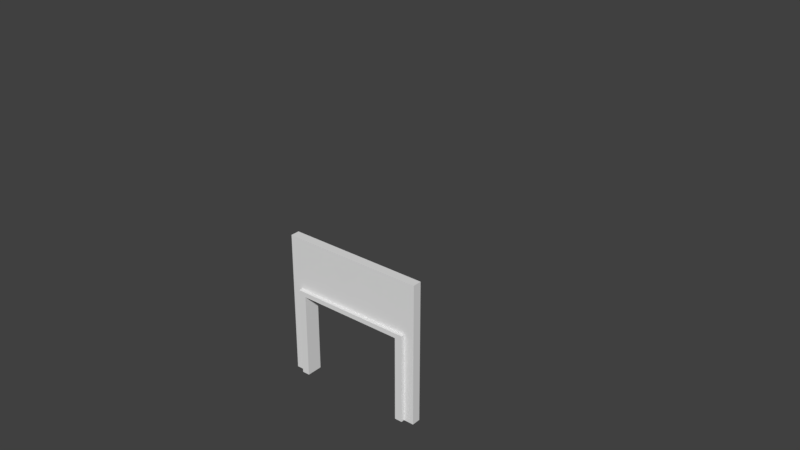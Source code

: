 # Source: Puerta2.blend  (saved by Blender 2.78.0; exported with 4.5.12 LTS)
import bpy
from mathutils import Matrix  # noqa: F401  (used for matrix-valued properties, if any)

bpy.ops.wm.read_factory_settings(use_empty=True)
scene = bpy.context.scene
scene.name = 'Scene'

# ---- collections
col_collection_1 = bpy.data.collections.new('Collection 1'); scene.collection.children.link(col_collection_1)
col_collection_2 = bpy.data.collections.new('Collection 2'); scene.collection.children.link(col_collection_2)
col_collection_2.hide_render = True
col_collection_2.hide_viewport = True

# ---- world
world_world = bpy.data.worlds.new('World'); scene.world = world_world
world_world.color = (0.05088, 0.05088, 0.05088)
world_world.use_sun_shadow = False
world_world.sun_shadow_jitter_overblur = 0.0
world_world.cycles.sampling_method = 'MANUAL'

# ---- meshes
me_lod_a_puerta2 = bpy.data.meshes.new('LOD_A_Puerta2')
me_lod_a_puerta2.from_pydata([(0.0, 0.0, 0.0), (0.0, 0.0, 4.0), (0.0, 0.25, 0.0), (0.0, 0.25, 4.0), (0.5004, 0.0, 0.0), (0.5004, 0.25, 0.0), (0.0, 0.0, 2.4), (0.0, 0.25, 2.4), (0.4998, 0.25, 4.0), (1.22, 0.25, 4.0), (0.4998, 0.25, 2.4), (1.22, 0.25, 2.4), (0.4998, 0.0, 2.4), (1.22, 0.0, 2.4), (0.4998, 0.0, 4.0), (1.22, 0.0, 4.0), (4.0, 0.0, 0.0), (4.0, 0.0, 4.0), (4.0, 0.25, 0.0), (4.0, 0.25, 4.0), (3.5, 0.0, 0.0), (3.5, 0.25, 0.0), (4.0, 0.0, 2.4), (4.0, 0.25, 2.4), (3.5, 0.25, 4.0), (2.0, 0.25, 4.0), (2.78, 0.25, 4.0), (3.5, 0.25, 2.4), (2.78, 0.25, 2.4), (2.0, 0.25, 2.4), (3.5, 0.0, 2.4), (2.78, 0.0, 2.4), (2.0, 0.0, 2.4), (3.5, 0.0, 4.0), (2.78, 0.0, 4.0), (2.0, 0.0, 4.0), (0.0, 0.0, 2.531), (0.0, 0.25, 2.531), (2.0, 0.0, 2.531), (1.22, 0.0, 2.531), (0.4998, 0.0, 2.531), (2.0, 0.25, 2.531), (1.22, 0.25, 2.531), (0.4998, 0.25, 2.531), (4.0, 0.0, 2.531), (4.0, 0.25, 2.531), (2.78, 0.0, 2.531), (3.5, 0.0, 2.531), (2.78, 0.25, 2.531), (3.5, 0.25, 2.531), (0.2878, 0.25, 0.0), (0.2878, 0.0, 0.0), (0.2875, 0.0, 4.0), (0.2875, 0.25, 4.0), (0.2875, 0.0, 2.4), (0.2875, 0.25, 2.4), (0.2875, 0.0, 2.531), (0.2875, 0.25, 2.531), (3.712, 0.25, 0.0), (3.712, 0.0, 0.0), (3.712, 0.0, 4.0), (3.712, 0.25, 4.0), (3.712, 0.0, 2.4), (3.712, 0.25, 2.4), (3.712, 0.0, 2.531), (3.712, 0.25, 2.531), (0.2878, -0.1, 0.0), (0.5004, -0.1, 0.0), (2.0, -0.1, 2.531), (2.0, -0.1, 2.4), (1.22, -0.1, 2.4), (1.22, -0.1, 2.531), (0.4998, -0.1, 2.4), (0.4998, -0.1, 2.531), (1.22, 0.35, 2.4), (2.0, 0.35, 2.4), (0.4998, 0.35, 2.4), (0.5004, 0.35, 0.0), (0.2875, 0.35, 2.4), (3.712, -0.1, 0.0), (3.5, -0.1, 0.0), (2.78, -0.1, 2.4), (2.78, -0.1, 2.531), (3.5, -0.1, 2.4), (3.5, -0.1, 2.531), (2.78, 0.35, 2.4), (3.5, 0.35, 2.4), (3.5, 0.35, 0.0), (3.712, 0.35, 2.4), (2.0, 0.35, 2.531), (1.22, 0.35, 2.531), (0.4998, 0.35, 2.531), (2.78, 0.35, 2.531), (3.5, 0.35, 2.531), (3.712, -0.1, 2.531), (0.2875, 0.35, 2.531), (0.2878, 0.35, 0.0), (0.2875, -0.1, 2.4), (0.2875, -0.1, 2.531), (3.712, 0.35, 0.0), (3.712, -0.1, 2.4), (3.712, 0.35, 2.531)], [], [(36, 1, 3, 37), (57, 53, 8, 43), (56, 52, 1, 36), (50, 5, 4, 51), (53, 3, 1, 52), (51, 54, 6, 0), (5, 10, 12, 4), (11, 10, 76, 74), (0, 6, 7, 2), (35, 25, 9, 15), (15, 9, 8, 14), (38, 35, 15, 39), (39, 15, 14, 40), (29, 32, 13, 11), (11, 13, 12, 10), (38, 39, 71, 68), (30, 20, 80, 83), (44, 45, 19, 17), (65, 49, 24, 61), (64, 44, 17, 60), (58, 59, 20, 21), (61, 60, 17, 19), (59, 16, 22, 62), (21, 20, 30, 27), (56, 54, 97, 98), (16, 18, 23, 22), (35, 34, 26, 25), (34, 33, 24, 26), (38, 46, 34, 35), (46, 47, 33, 34), (29, 28, 31, 32), (28, 27, 30, 31), (39, 40, 73, 71), (21, 27, 86, 87), (26, 24, 49, 48), (25, 26, 48, 41), (55, 57, 95, 78), (29, 11, 74, 75), (62, 22, 44, 64), (42, 41, 89, 90), (22, 23, 45, 44), (9, 42, 43, 8), (25, 41, 42, 9), (43, 42, 90, 91), (40, 56, 98, 73), (54, 56, 36, 6), (12, 13, 70, 72), (6, 36, 37, 7), (7, 37, 57, 55), (4, 12, 72, 67), (2, 7, 55, 50), (51, 4, 67, 66), (8, 53, 52, 14), (2, 50, 51, 0), (40, 14, 52, 56), (37, 3, 53, 57), (23, 63, 65, 45), (64, 47, 84, 94), (18, 58, 63, 23), (10, 5, 77, 76), (24, 33, 60, 61), (18, 16, 59, 58), (47, 64, 60, 33), (45, 65, 61, 19), (96, 78, 76, 77), (89, 75, 74, 90), (90, 74, 76, 91), (99, 87, 86, 88), (89, 92, 85, 75), (92, 93, 86, 85), (81, 83, 84, 82), (69, 81, 82, 68), (88, 86, 93, 101), (70, 71, 73, 72), (69, 68, 71, 70), (78, 95, 91, 76), (72, 73, 98, 97), (67, 72, 97, 66), (83, 100, 94, 84), (80, 79, 100, 83), (49, 65, 101, 93), (32, 31, 81, 69), (50, 55, 78, 96), (65, 63, 88, 101), (54, 51, 66, 97), (57, 43, 91, 95), (62, 64, 94, 100), (31, 30, 83, 81), (63, 58, 99, 88), (48, 49, 93, 92), (20, 59, 79, 80), (5, 50, 96, 77), (59, 62, 100, 79), (28, 29, 75, 85), (41, 48, 92, 89), (47, 46, 82, 84), (27, 28, 85, 86), (46, 38, 68, 82), (13, 32, 69, 70), (58, 21, 87, 99)])
me_lod_a_puerta2.use_remesh_preserve_volume = False
me_lod_a_puerta2.use_remesh_preserve_attributes = False
me_lod_a_puerta2.use_mirror_vertex_groups = False
me_lod_a_puerta2.update()
me_vert = bpy.data.meshes.new('Vert')
me_vert.from_pydata([(0.0, 0.0, 0.0)], [], [])
me_vert.use_remesh_preserve_volume = False
me_vert.use_remesh_preserve_attributes = False
me_vert.use_mirror_vertex_groups = False
me_vert.update()
me_lod_b_arco = bpy.data.meshes.new('LOD_B_Arco')
me_lod_b_arco.from_pydata([(0.6282, -0.5409, -0.9986), (0.4722, -0.7366, -0.999), (0.4721, 0.7366, -0.999), (0.6281, 0.541, -0.9986), (-0.4901, -1.0, -1.001), (-0.7566, -0.6658, -1.002), (-0.5768, -0.992, -1.001), (-0.6582, -0.9537, -1.002), (-0.7197, -0.8766, -1.002), (-0.7502, -0.7746, -1.002), (-0.7566, 0.6658, -1.002), (-0.4901, 1.0, -1.001), (-0.7502, 0.7745, -1.002), (-0.7197, 0.8766, -1.002), (-0.6582, 0.9537, -1.002), (-0.5768, 0.992, -1.001), (0.8382, -0.3867, -0.9982), (0.7855, -0.4774, -0.9983), (0.8021, -0.4232, -0.9982), (0.7855, 0.4775, -0.9983), (0.8382, 0.3867, -0.9982), (0.8021, 0.4232, -0.9982), (0.4172, -0.9505, -0.9991), (0.3631, -1.0, -0.9993), (0.3848, -0.9661, -0.9992), (0.3631, 1.0, -0.9993), (0.4172, 0.9505, -0.9991), (0.3848, 0.9661, -0.9992), (0.4795, 0.541, 10.59), (0.3402, 0.7366, 10.73), (0.3402, -0.7366, 10.73), (0.4795, -0.5409, 10.59), (-0.5961, -0.992, 11.66), (-0.5187, -1.0, 11.58), (-0.6688, -0.9537, 11.73), (-0.7236, -0.8766, 11.78), (-0.7509, -0.7746, 11.81), (-0.7566, -0.6658, 11.81), (-0.5187, 1.0, 11.58), (-0.5961, 0.992, 11.66), (-0.6687, 0.9537, 11.73), (-0.7236, 0.8766, 11.78), (-0.7509, 0.7745, 11.81), (-0.7566, 0.6657, 11.81), (0.667, 0.3867, 10.41), (0.6347, 0.4232, 10.44), (0.6199, 0.4775, 10.46), (0.6347, -0.4232, 10.44), (0.667, -0.3867, 10.41), (0.6199, -0.4774, 10.46), (0.2623, 0.9661, 10.81), (0.2429, 1.0, 10.83), (0.2912, 0.9505, 10.78), (0.2429, -1.0, 10.83), (0.2623, -0.9661, 10.81), (0.2912, -0.9505, 10.78), (7.913, 0.541, 10.65), (7.912, 0.7366, 10.79), (7.912, -0.7366, 10.79), (7.913, -0.5409, 10.65), (7.899, -0.992, 11.75), (7.9, -1.0, 11.67), (7.898, -0.9537, 11.82), (7.897, -0.8766, 11.88), (7.897, -0.7746, 11.91), (7.897, -0.6658, 11.91), (7.9, 1.0, 11.67), (7.899, 0.992, 11.75), (7.898, 0.9537, 11.82), (7.897, 0.8766, 11.88), (7.897, 0.7745, 11.91), (7.897, 0.6657, 11.91), (7.916, 0.3867, 10.45), (7.916, 0.4232, 10.49), (7.915, 0.4775, 10.5), (7.916, -0.4232, 10.49), (7.916, -0.3867, 10.45), (7.915, -0.4774, 10.5), (7.911, 0.9661, 10.87), (7.91, 1.0, 10.89), (7.911, 0.9505, 10.84), (7.91, -1.0, 10.89), (7.911, -0.9661, 10.87), (7.911, -0.9505, 10.84), (0.6199, 0.4775, 10.46), (0.6347, 0.4232, 10.44), (0.4795, -0.5409, 10.59), (0.3402, -0.7366, 10.73), (0.667, -0.3867, 10.41), (0.6347, -0.4232, 10.44), (-0.5187, -1.0, 11.58), (-0.5961, -0.992, 11.66), (0.6199, -0.4774, 10.46), (-0.6688, -0.9537, 11.73), (0.4795, 0.541, 10.59), (-0.7236, -0.8766, 11.78), (0.667, 0.3867, 10.41), (-0.7509, -0.7746, 11.81), (-0.7566, -0.6658, 11.81), (0.2429, 1.0, 10.83), (0.2623, 0.9661, 10.81), (-0.5961, 0.992, 11.66), (-0.5187, 1.0, 11.58), (0.2912, 0.9505, 10.78), (-0.6687, 0.9537, 11.73), (0.2623, -0.9661, 10.81), (0.2429, -1.0, 10.83), (-0.7236, 0.8766, 11.78), (0.2912, -0.9505, 10.78), (-0.7509, 0.7745, 11.81), (-0.7566, 0.6657, 11.81), (0.3402, 0.7366, 10.73)], [], [(6, 4, 33, 32), (17, 18, 47, 49), (7, 6, 32, 34), (3, 19, 46, 28), (8, 7, 34, 35), (20, 16, 48, 44), (9, 8, 35, 36), (17, 0, 31, 49), (5, 9, 36, 37), (27, 25, 51, 50), (11, 15, 39, 38), (26, 27, 50, 52), (15, 14, 40, 39), (23, 24, 54, 53), (14, 13, 41, 40), (24, 22, 55, 54), (13, 12, 42, 41), (4, 23, 53, 33), (12, 10, 43, 42), (22, 1, 30, 55), (5, 10, 43, 37), (11, 25, 51, 38), (20, 21, 45, 44), (3, 2, 29, 28), (26, 2, 29, 52), (21, 19, 46, 45), (1, 0, 31, 30), (18, 16, 48, 47), (85, 84, 74, 73), (87, 86, 59, 58), (89, 88, 76, 75), (91, 90, 61, 60), (92, 89, 75, 77), (93, 91, 60, 62), (94, 84, 74, 56), (95, 93, 62, 63), (96, 88, 76, 72), (97, 95, 63, 64), (92, 86, 59, 77), (98, 97, 64, 65), (100, 99, 79, 78), (102, 101, 67, 66), (103, 100, 78, 80), (101, 104, 68, 67), (106, 105, 82, 81), (104, 107, 69, 68), (105, 108, 83, 82), (107, 109, 70, 69), (90, 106, 81, 61), (109, 110, 71, 70), (108, 87, 58, 83), (98, 110, 71, 65), (102, 99, 79, 66), (96, 85, 73, 72), (94, 111, 57, 56), (103, 111, 57, 80), (52, 29, 111, 103), (28, 29, 111, 94), (44, 45, 85, 96), (38, 51, 99, 102), (37, 43, 110, 98), (55, 30, 87, 108), (42, 43, 110, 109), (33, 53, 106, 90), (41, 42, 109, 107), (54, 55, 108, 105), (40, 41, 107, 104), (53, 54, 105, 106), (39, 40, 104, 101), (52, 50, 100, 103), (38, 39, 101, 102), (50, 51, 99, 100), (37, 36, 97, 98), (49, 31, 86, 92), (36, 35, 95, 97), (44, 48, 88, 96), (35, 34, 93, 95), (28, 46, 84, 94), (34, 32, 91, 93), (49, 47, 89, 92), (32, 33, 90, 91), (47, 48, 88, 89), (30, 31, 86, 87), (45, 46, 84, 85)])
me_lod_b_arco.use_remesh_preserve_volume = False
me_lod_b_arco.use_remesh_preserve_attributes = False
me_lod_b_arco.use_mirror_vertex_groups = False
me_lod_b_arco.update()
me_lod_b_puerta2 = bpy.data.meshes.new('LOD_B_Puerta2')
me_lod_b_puerta2.from_pydata([(0.0, 0.0, 0.0), (0.0, 0.0, 4.0), (0.0, 0.25, 0.0), (0.0, 0.25, 4.0), (0.5004, 0.0, 0.0), (0.5004, 0.25, 0.0), (0.0, 0.0, 2.4), (0.0, 0.25, 2.4), (0.4998, 0.25, 4.0), (1.22, 0.25, 4.0), (0.4998, 0.25, 2.4), (1.22, 0.25, 2.4), (0.4998, 0.0, 2.4), (1.22, 0.0, 2.4), (0.4998, 0.0, 4.0), (1.22, 0.0, 4.0), (4.0, 0.0, 0.0), (4.0, 0.0, 4.0), (4.0, 0.25, 0.0), (4.0, 0.25, 4.0), (3.5, 0.0, 0.0), (3.5, 0.25, 0.0), (4.0, 0.0, 2.4), (4.0, 0.25, 2.4), (3.5, 0.25, 4.0), (2.0, 0.25, 4.0), (2.78, 0.25, 4.0), (3.5, 0.25, 2.4), (2.78, 0.25, 2.4), (2.0, 0.25, 2.4), (3.5, 0.0, 2.4), (2.78, 0.0, 2.4), (2.0, 0.0, 2.4), (3.5, 0.0, 4.0), (2.78, 0.0, 4.0), (2.0, 0.0, 4.0)], [], [(6, 1, 3, 7), (7, 3, 8, 10), (12, 14, 1, 6), (2, 5, 4, 0), (8, 3, 1, 14), (4, 12, 6, 0), (5, 10, 12, 4), (2, 7, 10, 5), (0, 6, 7, 2), (35, 25, 9, 15), (15, 9, 8, 14), (32, 35, 15, 13), (13, 15, 14, 12), (29, 32, 13, 11), (11, 13, 12, 10), (25, 29, 11, 9), (9, 11, 10, 8), (22, 23, 19, 17), (23, 27, 24, 19), (30, 22, 17, 33), (18, 16, 20, 21), (24, 33, 17, 19), (20, 16, 22, 30), (21, 20, 30, 27), (18, 21, 27, 23), (16, 18, 23, 22), (35, 34, 26, 25), (34, 33, 24, 26), (32, 31, 34, 35), (31, 30, 33, 34), (29, 28, 31, 32), (28, 27, 30, 31), (25, 26, 28, 29), (26, 24, 27, 28)])
me_lod_b_puerta2.use_remesh_preserve_volume = False
me_lod_b_puerta2.use_remesh_preserve_attributes = False
me_lod_b_puerta2.use_mirror_vertex_groups = False
me_lod_b_puerta2.update()

# ---- objects
ob_lod_a_puerta2 = bpy.data.objects.new('LOD_A_Puerta2', me_lod_a_puerta2)
ob_vert = bpy.data.objects.new('Vert', me_vert)
ob_lod_b_arco = bpy.data.objects.new('LOD_B_Arco', me_lod_b_arco)
ob_lod_b_puerta2 = bpy.data.objects.new('LOD_B_Puerta2', me_lod_b_puerta2)

# ---- transforms, parenting, visibility, modifiers, constraints
ob_lod_a_puerta2.location = (0.0, 0.0, 0.0)
ob_lod_a_puerta2.lineart.crease_threshold = 0.0
ob_vert.location = (2.0, 0.125, 0.0)
ob_vert.lineart.crease_threshold = 0.0
ob_lod_b_arco.location = (0.4371, 0.125, 0.1975)
ob_lod_b_arco.scale = (0.1975, 0.1975, 0.1975)
ob_lod_b_arco.lineart.crease_threshold = 0.0
_m = ob_lod_b_arco.modifiers.new('Reflexión', 'MIRROR')
_m.merge_threshold = 0.0413
_m.mirror_object = ob_vert
_m = ob_lod_b_arco.modifiers.new('Subsurf', 'SUBSURF')
_m.uv_smooth = 'PRESERVE_CORNERS'
_m.quality = 2
_m.show_only_control_edges = False
ob_lod_b_puerta2.location = (0.0, 0.0, 0.0)
ob_lod_b_puerta2.lineart.crease_threshold = 0.0

# ---- collection membership
col_collection_1.objects.link(ob_lod_a_puerta2)
col_collection_2.objects.link(ob_vert)
col_collection_2.objects.link(ob_lod_b_arco)
col_collection_2.objects.link(ob_lod_b_puerta2)

# ---- scene / render settings (as saved in the file)
scene.frame_start = 1; scene.frame_end = 250; scene.frame_set(1)
scene.render.engine = 'CYCLES'
scene.render.resolution_percentage = 50
scene.render.dither_intensity = 0.0
scene.render.use_persistent_data = True
scene.cycles.shading_system = True
scene.cycles.use_denoising = False
scene.cycles.samples = 128
scene.cycles.sampling_pattern = 'TABULATED_SOBOL'
scene.cycles.light_sampling_threshold = 0.0
scene.cycles.use_adaptive_sampling = False
scene.cycles.use_light_tree = False
scene.cycles.blur_glossy = 0.0
scene.cycles.sample_clamp_indirect = 0.0
scene.view_settings.view_transform = 'Standard'
bpy.context.view_layer.update()

# ---- added for rendering (the .blend has no active camera and no usable light): camera, sun
cam_auto = bpy.data.cameras.new('AutoCamera')
cam_auto.lens = 50.0
cam_auto.sensor_width = 36.0
cam_auto.clip_end = 1000.0
ob_auto_camera = bpy.data.objects.new('AutoCamera', cam_auto)
scene.collection.objects.link(ob_auto_camera)
ob_auto_camera.location = (18.0908, -17.4134, 17.0641)
ob_auto_camera.rotation_euler = (1.09748, -7.21219e-08, 0.694738)
scene.camera = ob_auto_camera
light_auto_sun = bpy.data.lights.new('AutoSun', 'SUN')
light_auto_sun.energy = 3.0
light_auto_sun.angle = 0.0523599
ob_auto_sun = bpy.data.objects.new('AutoSun', light_auto_sun)
scene.collection.objects.link(ob_auto_sun)
ob_auto_sun.rotation_euler = (0.872665, 0.174533, 0.523599)
bpy.context.view_layer.update()
